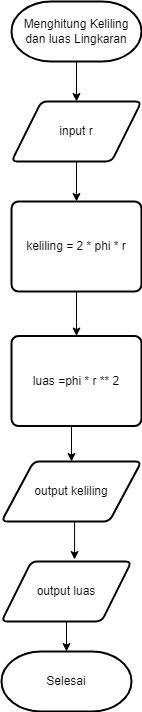

The diagram above was exported from draw.io. Its source (the exported page's mxGraphModel, read from the mxfile embedded in the PNG):
<mxGraphModel dx="880" dy="452" grid="1" gridSize="10" guides="1" tooltips="1" connect="1" arrows="1" fold="1" page="1" pageScale="1" pageWidth="827" pageHeight="1169" math="0" shadow="0">
  <root>
    <mxCell id="WIyWlLk6GJQsqaUBKTNV-0" />
    <mxCell id="WIyWlLk6GJQsqaUBKTNV-1" parent="WIyWlLk6GJQsqaUBKTNV-0" />
    <mxCell id="Pu63qXGh9A3S8t9HuphZ-9" style="edgeStyle=orthogonalEdgeStyle;rounded=0;orthogonalLoop=1;jettySize=auto;html=1;exitX=0.5;exitY=1;exitDx=0;exitDy=0;exitPerimeter=0;entryX=0.5;entryY=0;entryDx=0;entryDy=0;" edge="1" parent="WIyWlLk6GJQsqaUBKTNV-1" source="Pu63qXGh9A3S8t9HuphZ-2" target="Pu63qXGh9A3S8t9HuphZ-3">
      <mxGeometry relative="1" as="geometry" />
    </mxCell>
    <mxCell id="Pu63qXGh9A3S8t9HuphZ-2" value="Menghitung Keliling dan luas Lingkaran" style="strokeWidth=2;html=1;shape=mxgraph.flowchart.terminator;whiteSpace=wrap;" vertex="1" parent="WIyWlLk6GJQsqaUBKTNV-1">
      <mxGeometry x="190" y="160" width="130" height="60" as="geometry" />
    </mxCell>
    <mxCell id="Pu63qXGh9A3S8t9HuphZ-10" style="edgeStyle=orthogonalEdgeStyle;rounded=0;orthogonalLoop=1;jettySize=auto;html=1;exitX=0.5;exitY=1;exitDx=0;exitDy=0;entryX=0.5;entryY=0;entryDx=0;entryDy=0;" edge="1" parent="WIyWlLk6GJQsqaUBKTNV-1" source="Pu63qXGh9A3S8t9HuphZ-3" target="Pu63qXGh9A3S8t9HuphZ-4">
      <mxGeometry relative="1" as="geometry" />
    </mxCell>
    <mxCell id="Pu63qXGh9A3S8t9HuphZ-3" value="input r" style="shape=parallelogram;html=1;strokeWidth=2;perimeter=parallelogramPerimeter;whiteSpace=wrap;rounded=1;arcSize=12;size=0.23;" vertex="1" parent="WIyWlLk6GJQsqaUBKTNV-1">
      <mxGeometry x="190" y="260" width="130" height="60" as="geometry" />
    </mxCell>
    <mxCell id="Pu63qXGh9A3S8t9HuphZ-11" style="edgeStyle=orthogonalEdgeStyle;rounded=0;orthogonalLoop=1;jettySize=auto;html=1;exitX=0.5;exitY=1;exitDx=0;exitDy=0;entryX=0.5;entryY=0;entryDx=0;entryDy=0;" edge="1" parent="WIyWlLk6GJQsqaUBKTNV-1" source="Pu63qXGh9A3S8t9HuphZ-4" target="Pu63qXGh9A3S8t9HuphZ-5">
      <mxGeometry relative="1" as="geometry" />
    </mxCell>
    <mxCell id="Pu63qXGh9A3S8t9HuphZ-4" value="keliling = 2 * phi * r" style="rounded=1;whiteSpace=wrap;html=1;absoluteArcSize=1;arcSize=14;strokeWidth=2;" vertex="1" parent="WIyWlLk6GJQsqaUBKTNV-1">
      <mxGeometry x="190" y="360" width="130" height="90" as="geometry" />
    </mxCell>
    <mxCell id="Pu63qXGh9A3S8t9HuphZ-16" style="edgeStyle=orthogonalEdgeStyle;rounded=0;orthogonalLoop=1;jettySize=auto;html=1;exitX=0.5;exitY=1;exitDx=0;exitDy=0;entryX=0.5;entryY=0;entryDx=0;entryDy=0;" edge="1" parent="WIyWlLk6GJQsqaUBKTNV-1" source="Pu63qXGh9A3S8t9HuphZ-5" target="Pu63qXGh9A3S8t9HuphZ-6">
      <mxGeometry relative="1" as="geometry" />
    </mxCell>
    <mxCell id="Pu63qXGh9A3S8t9HuphZ-5" value="luas =phi * r ** 2" style="rounded=1;whiteSpace=wrap;html=1;absoluteArcSize=1;arcSize=14;strokeWidth=2;" vertex="1" parent="WIyWlLk6GJQsqaUBKTNV-1">
      <mxGeometry x="190" y="494.5" width="130" height="90" as="geometry" />
    </mxCell>
    <mxCell id="Pu63qXGh9A3S8t9HuphZ-17" style="edgeStyle=orthogonalEdgeStyle;rounded=0;orthogonalLoop=1;jettySize=auto;html=1;exitX=0.5;exitY=1;exitDx=0;exitDy=0;entryX=0.562;entryY=-0.033;entryDx=0;entryDy=0;entryPerimeter=0;" edge="1" parent="WIyWlLk6GJQsqaUBKTNV-1" source="Pu63qXGh9A3S8t9HuphZ-6" target="Pu63qXGh9A3S8t9HuphZ-7">
      <mxGeometry relative="1" as="geometry" />
    </mxCell>
    <mxCell id="Pu63qXGh9A3S8t9HuphZ-6" value="output keliling" style="shape=parallelogram;html=1;strokeWidth=2;perimeter=parallelogramPerimeter;whiteSpace=wrap;rounded=1;arcSize=12;size=0.23;" vertex="1" parent="WIyWlLk6GJQsqaUBKTNV-1">
      <mxGeometry x="180" y="620" width="140" height="60" as="geometry" />
    </mxCell>
    <mxCell id="Pu63qXGh9A3S8t9HuphZ-14" style="edgeStyle=orthogonalEdgeStyle;rounded=0;orthogonalLoop=1;jettySize=auto;html=1;exitX=0.5;exitY=1;exitDx=0;exitDy=0;entryX=0.5;entryY=0;entryDx=0;entryDy=0;entryPerimeter=0;" edge="1" parent="WIyWlLk6GJQsqaUBKTNV-1" source="Pu63qXGh9A3S8t9HuphZ-7" target="Pu63qXGh9A3S8t9HuphZ-8">
      <mxGeometry relative="1" as="geometry" />
    </mxCell>
    <mxCell id="Pu63qXGh9A3S8t9HuphZ-7" value="output luas" style="shape=parallelogram;html=1;strokeWidth=2;perimeter=parallelogramPerimeter;whiteSpace=wrap;rounded=1;arcSize=12;size=0.23;" vertex="1" parent="WIyWlLk6GJQsqaUBKTNV-1">
      <mxGeometry x="180" y="720" width="130" height="60" as="geometry" />
    </mxCell>
    <mxCell id="Pu63qXGh9A3S8t9HuphZ-8" value="Selesai" style="strokeWidth=2;html=1;shape=mxgraph.flowchart.terminator;whiteSpace=wrap;" vertex="1" parent="WIyWlLk6GJQsqaUBKTNV-1">
      <mxGeometry x="180" y="810" width="130" height="60" as="geometry" />
    </mxCell>
  </root>
</mxGraphModel>